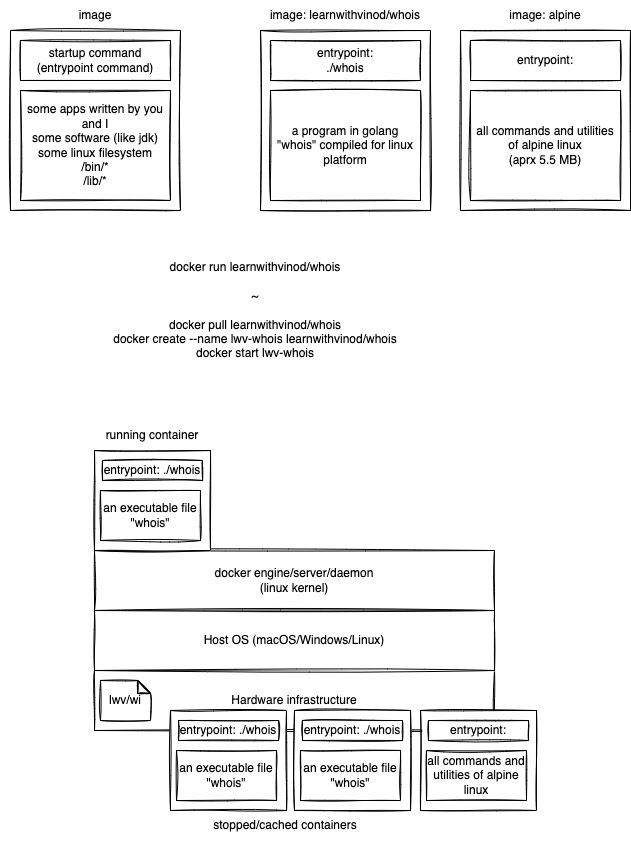

The diagram above was exported from draw.io. Its source (the exported page's mxGraphModel, read from the mxfile embedded in the PNG):
<mxGraphModel dx="993" dy="498" grid="1" gridSize="10" guides="1" tooltips="1" connect="1" arrows="1" fold="1" page="1" pageScale="1" pageWidth="827" pageHeight="1169" math="0" shadow="0">
  <root>
    <mxCell id="0" />
    <mxCell id="1" parent="0" />
    <mxCell id="2" value="" style="rounded=0;whiteSpace=wrap;html=1;sketch=1;" vertex="1" parent="1">
      <mxGeometry x="130" y="140" width="170" height="180" as="geometry" />
    </mxCell>
    <mxCell id="3" value="some apps written by you and I&lt;br&gt;some software (like jdk)&lt;br&gt;some linux filesystem&lt;br&gt;/bin/*&lt;br&gt;/lib/*&lt;br&gt;" style="rounded=0;whiteSpace=wrap;html=1;sketch=1;" vertex="1" parent="1">
      <mxGeometry x="140" y="200" width="150" height="110" as="geometry" />
    </mxCell>
    <mxCell id="4" value="startup command&lt;br&gt;(entrypoint command)" style="rounded=0;whiteSpace=wrap;html=1;sketch=1;" vertex="1" parent="1">
      <mxGeometry x="140" y="150" width="150" height="40" as="geometry" />
    </mxCell>
    <mxCell id="5" value="image" style="text;html=1;strokeColor=none;fillColor=none;align=center;verticalAlign=middle;whiteSpace=wrap;rounded=0;sketch=1;" vertex="1" parent="1">
      <mxGeometry x="130" y="110" width="170" height="30" as="geometry" />
    </mxCell>
    <mxCell id="6" value="" style="rounded=0;whiteSpace=wrap;html=1;sketch=1;" vertex="1" parent="1">
      <mxGeometry x="380" y="140" width="170" height="180" as="geometry" />
    </mxCell>
    <mxCell id="7" value="a program in golang &quot;whois&quot; compiled for linux platform" style="rounded=0;whiteSpace=wrap;html=1;sketch=1;" vertex="1" parent="1">
      <mxGeometry x="390" y="200" width="150" height="110" as="geometry" />
    </mxCell>
    <mxCell id="8" value="entrypoint:&lt;br&gt;./whois" style="rounded=0;whiteSpace=wrap;html=1;sketch=1;" vertex="1" parent="1">
      <mxGeometry x="390" y="150" width="150" height="40" as="geometry" />
    </mxCell>
    <mxCell id="9" value="image: learnwithvinod/whois" style="text;html=1;strokeColor=none;fillColor=none;align=center;verticalAlign=middle;whiteSpace=wrap;rounded=0;sketch=1;" vertex="1" parent="1">
      <mxGeometry x="380" y="110" width="170" height="30" as="geometry" />
    </mxCell>
    <mxCell id="10" value="docker run learnwithvinod/whois&lt;br&gt;&lt;br&gt;~&lt;br&gt;&lt;br&gt;docker pull learnwithvinod/whois&lt;br&gt;docker create --name lwv-whois learnwithvinod/whois&lt;br&gt;docker start lwv-whois" style="text;html=1;strokeColor=none;fillColor=none;align=center;verticalAlign=middle;whiteSpace=wrap;rounded=0;sketch=1;" vertex="1" parent="1">
      <mxGeometry x="120" y="360" width="510" height="120" as="geometry" />
    </mxCell>
    <mxCell id="11" value="Hardware infrastructure" style="rounded=0;whiteSpace=wrap;html=1;sketch=1;" vertex="1" parent="1">
      <mxGeometry x="214" y="780" width="400" height="60" as="geometry" />
    </mxCell>
    <mxCell id="12" value="Host OS (macOS/Windows/Linux)" style="rounded=0;whiteSpace=wrap;html=1;sketch=1;" vertex="1" parent="1">
      <mxGeometry x="214" y="720" width="400" height="60" as="geometry" />
    </mxCell>
    <mxCell id="13" value="docker engine/server/daemon&lt;br&gt;(linux kernel)" style="rounded=0;whiteSpace=wrap;html=1;sketch=1;" vertex="1" parent="1">
      <mxGeometry x="214" y="660" width="400" height="60" as="geometry" />
    </mxCell>
    <mxCell id="14" value="lwv/wi" style="shape=note;whiteSpace=wrap;html=1;backgroundOutline=1;darkOpacity=0.05;sketch=1;size=13;" vertex="1" parent="1">
      <mxGeometry x="220" y="790" width="50" height="40" as="geometry" />
    </mxCell>
    <mxCell id="15" value="" style="rounded=0;whiteSpace=wrap;html=1;sketch=1;" vertex="1" parent="1">
      <mxGeometry x="290" y="820" width="116" height="100" as="geometry" />
    </mxCell>
    <mxCell id="16" value="an executable file&lt;br&gt;&quot;whois&quot;" style="rounded=0;whiteSpace=wrap;html=1;sketch=1;" vertex="1" parent="1">
      <mxGeometry x="296" y="860" width="100" height="50" as="geometry" />
    </mxCell>
    <mxCell id="17" value="entrypoint: ./whois" style="rounded=0;whiteSpace=wrap;html=1;sketch=1;" vertex="1" parent="1">
      <mxGeometry x="298" y="830" width="100" height="20" as="geometry" />
    </mxCell>
    <mxCell id="18" value="" style="rounded=0;whiteSpace=wrap;html=1;sketch=1;" vertex="1" parent="1">
      <mxGeometry x="414" y="820" width="116" height="100" as="geometry" />
    </mxCell>
    <mxCell id="19" value="an executable file&lt;br&gt;&quot;whois&quot;" style="rounded=0;whiteSpace=wrap;html=1;sketch=1;" vertex="1" parent="1">
      <mxGeometry x="420" y="860" width="100" height="50" as="geometry" />
    </mxCell>
    <mxCell id="20" value="entrypoint: ./whois" style="rounded=0;whiteSpace=wrap;html=1;sketch=1;" vertex="1" parent="1">
      <mxGeometry x="422" y="830" width="100" height="20" as="geometry" />
    </mxCell>
    <mxCell id="21" value="" style="rounded=0;whiteSpace=wrap;html=1;sketch=1;" vertex="1" parent="1">
      <mxGeometry x="214" y="560" width="116" height="100" as="geometry" />
    </mxCell>
    <mxCell id="22" value="an executable file&lt;br&gt;&quot;whois&quot;" style="rounded=0;whiteSpace=wrap;html=1;sketch=1;" vertex="1" parent="1">
      <mxGeometry x="220" y="600" width="100" height="50" as="geometry" />
    </mxCell>
    <mxCell id="23" value="entrypoint: ./whois" style="rounded=0;whiteSpace=wrap;html=1;sketch=1;" vertex="1" parent="1">
      <mxGeometry x="222" y="570" width="100" height="20" as="geometry" />
    </mxCell>
    <mxCell id="24" value="running container" style="text;html=1;strokeColor=none;fillColor=none;align=center;verticalAlign=middle;whiteSpace=wrap;rounded=0;sketch=1;" vertex="1" parent="1">
      <mxGeometry x="214" y="530" width="116" height="30" as="geometry" />
    </mxCell>
    <mxCell id="25" value="stopped/cached containers" style="text;html=1;strokeColor=none;fillColor=none;align=center;verticalAlign=middle;whiteSpace=wrap;rounded=0;sketch=1;" vertex="1" parent="1">
      <mxGeometry x="290" y="920" width="230" height="30" as="geometry" />
    </mxCell>
    <mxCell id="26" value="" style="rounded=0;whiteSpace=wrap;html=1;sketch=1;" vertex="1" parent="1">
      <mxGeometry x="580" y="140" width="170" height="180" as="geometry" />
    </mxCell>
    <mxCell id="27" value="all commands and utilities of alpine linux&lt;br&gt;(aprx 5.5 MB)" style="rounded=0;whiteSpace=wrap;html=1;sketch=1;" vertex="1" parent="1">
      <mxGeometry x="590" y="200" width="150" height="110" as="geometry" />
    </mxCell>
    <mxCell id="28" value="entrypoint:" style="rounded=0;whiteSpace=wrap;html=1;sketch=1;" vertex="1" parent="1">
      <mxGeometry x="590" y="150" width="150" height="40" as="geometry" />
    </mxCell>
    <mxCell id="29" value="image: alpine" style="text;html=1;strokeColor=none;fillColor=none;align=center;verticalAlign=middle;whiteSpace=wrap;rounded=0;sketch=1;" vertex="1" parent="1">
      <mxGeometry x="580" y="110" width="170" height="30" as="geometry" />
    </mxCell>
    <mxCell id="30" value="" style="rounded=0;whiteSpace=wrap;html=1;sketch=1;" vertex="1" parent="1">
      <mxGeometry x="540" y="820" width="116" height="100" as="geometry" />
    </mxCell>
    <mxCell id="31" value="all commands and utilities of alpine linux" style="rounded=0;whiteSpace=wrap;html=1;sketch=1;" vertex="1" parent="1">
      <mxGeometry x="546" y="860" width="100" height="50" as="geometry" />
    </mxCell>
    <mxCell id="32" value="entrypoint:" style="rounded=0;whiteSpace=wrap;html=1;sketch=1;" vertex="1" parent="1">
      <mxGeometry x="548" y="830" width="100" height="20" as="geometry" />
    </mxCell>
  </root>
</mxGraphModel>